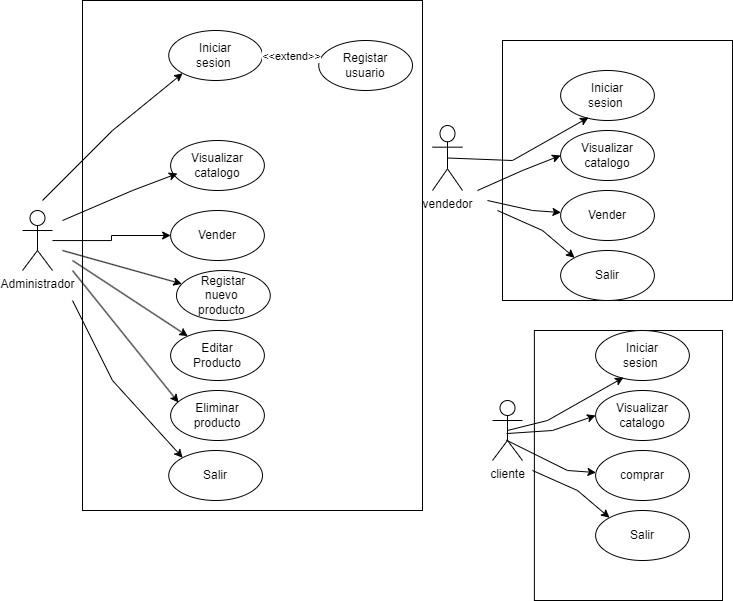

The diagram above was exported from draw.io. Its source (the exported page's mxGraphModel, read from the mxfile embedded in the PNG):
<mxGraphModel dx="1035" dy="591" grid="1" gridSize="10" guides="1" tooltips="1" connect="1" arrows="1" fold="1" page="1" pageScale="1" pageWidth="827" pageHeight="1169" math="0" shadow="0">
  <root>
    <mxCell id="0" />
    <mxCell id="1" parent="0" />
    <mxCell id="GTtSnsidZGE6a0yT20K9-1" value="" style="rounded=0;whiteSpace=wrap;html=1;" parent="1" vertex="1">
      <mxGeometry x="320" y="20" width="340" height="510" as="geometry" />
    </mxCell>
    <mxCell id="GTtSnsidZGE6a0yT20K9-18" value="Iniciar&lt;div&gt;sesion&amp;nbsp;&lt;/div&gt;" style="ellipse;whiteSpace=wrap;html=1;" parent="1" vertex="1">
      <mxGeometry x="406.25" y="50" width="93.75" height="50" as="geometry" />
    </mxCell>
    <mxCell id="GTtSnsidZGE6a0yT20K9-19" value="Registar&lt;div&gt;usuario&lt;/div&gt;" style="ellipse;whiteSpace=wrap;html=1;" parent="1" vertex="1">
      <mxGeometry x="556.25" y="60" width="93.75" height="50" as="geometry" />
    </mxCell>
    <mxCell id="GTtSnsidZGE6a0yT20K9-20" value="Eliminar&lt;div&gt;producto&lt;/div&gt;" style="ellipse;whiteSpace=wrap;html=1;" parent="1" vertex="1">
      <mxGeometry x="408.13" y="410" width="93.75" height="50" as="geometry" />
    </mxCell>
    <mxCell id="GTtSnsidZGE6a0yT20K9-21" value="Editar&lt;div&gt;Producto&lt;/div&gt;" style="ellipse;whiteSpace=wrap;html=1;" parent="1" vertex="1">
      <mxGeometry x="408.13" y="350" width="93.75" height="50" as="geometry" />
    </mxCell>
    <mxCell id="GTtSnsidZGE6a0yT20K9-22" value="&lt;div&gt;Registar&lt;/div&gt;&lt;div&gt;nuevo&amp;nbsp;&lt;/div&gt;&lt;div&gt;producto&amp;nbsp;&lt;/div&gt;" style="ellipse;whiteSpace=wrap;html=1;" parent="1" vertex="1">
      <mxGeometry x="414" y="290" width="93.75" height="50" as="geometry" />
    </mxCell>
    <mxCell id="GTtSnsidZGE6a0yT20K9-23" value="Vender" style="ellipse;whiteSpace=wrap;html=1;" parent="1" vertex="1">
      <mxGeometry x="408.13" y="230" width="93.75" height="50" as="geometry" />
    </mxCell>
    <mxCell id="GTtSnsidZGE6a0yT20K9-24" value="Visualizar&lt;div&gt;catalogo&lt;/div&gt;" style="ellipse;whiteSpace=wrap;html=1;" parent="1" vertex="1">
      <mxGeometry x="408.13" y="160" width="93.75" height="50" as="geometry" />
    </mxCell>
    <mxCell id="GTtSnsidZGE6a0yT20K9-26" value="Salir" style="ellipse;whiteSpace=wrap;html=1;" parent="1" vertex="1">
      <mxGeometry x="406.25" y="470" width="93.75" height="50" as="geometry" />
    </mxCell>
    <mxCell id="GTtSnsidZGE6a0yT20K9-29" value="" style="edgeStyle=orthogonalEdgeStyle;rounded=0;orthogonalLoop=1;jettySize=auto;html=1;" parent="1" source="GTtSnsidZGE6a0yT20K9-28" target="GTtSnsidZGE6a0yT20K9-23" edge="1">
      <mxGeometry relative="1" as="geometry">
        <Array as="points">
          <mxPoint x="349" y="260" />
          <mxPoint x="349" y="255" />
        </Array>
      </mxGeometry>
    </mxCell>
    <mxCell id="GTtSnsidZGE6a0yT20K9-28" value="Administrador" style="shape=umlActor;verticalLabelPosition=bottom;verticalAlign=top;html=1;outlineConnect=0;" parent="1" vertex="1">
      <mxGeometry x="260" y="230" width="30" height="60" as="geometry" />
    </mxCell>
    <mxCell id="GTtSnsidZGE6a0yT20K9-32" value="" style="endArrow=classic;html=1;rounded=0;entryX=0;entryY=1;entryDx=0;entryDy=0;" parent="1" target="GTtSnsidZGE6a0yT20K9-18" edge="1">
      <mxGeometry width="50" height="50" relative="1" as="geometry">
        <mxPoint x="280" y="220" as="sourcePoint" />
        <mxPoint x="230" y="230" as="targetPoint" />
        <Array as="points">
          <mxPoint x="350" y="150" />
        </Array>
      </mxGeometry>
    </mxCell>
    <mxCell id="GTtSnsidZGE6a0yT20K9-34" value="" style="endArrow=classic;html=1;rounded=0;entryX=0.073;entryY=0.66;entryDx=0;entryDy=0;entryPerimeter=0;" parent="1" target="GTtSnsidZGE6a0yT20K9-24" edge="1">
      <mxGeometry width="50" height="50" relative="1" as="geometry">
        <mxPoint x="300" y="240" as="sourcePoint" />
        <mxPoint x="440" y="113" as="targetPoint" />
        <Array as="points">
          <mxPoint x="370" y="210" />
        </Array>
      </mxGeometry>
    </mxCell>
    <mxCell id="GTtSnsidZGE6a0yT20K9-35" value="" style="endArrow=classic;html=1;rounded=0;" parent="1" target="GTtSnsidZGE6a0yT20K9-22" edge="1">
      <mxGeometry width="50" height="50" relative="1" as="geometry">
        <mxPoint x="300" y="270" as="sourcePoint" />
        <mxPoint x="425" y="213" as="targetPoint" />
        <Array as="points" />
      </mxGeometry>
    </mxCell>
    <mxCell id="GTtSnsidZGE6a0yT20K9-37" value="" style="endArrow=classic;html=1;rounded=0;" parent="1" target="GTtSnsidZGE6a0yT20K9-21" edge="1">
      <mxGeometry width="50" height="50" relative="1" as="geometry">
        <mxPoint x="310" y="280" as="sourcePoint" />
        <mxPoint x="429" y="313" as="targetPoint" />
        <Array as="points" />
      </mxGeometry>
    </mxCell>
    <mxCell id="GTtSnsidZGE6a0yT20K9-38" value="" style="endArrow=classic;html=1;rounded=0;entryX=0.084;entryY=0.24;entryDx=0;entryDy=0;entryPerimeter=0;" parent="1" target="GTtSnsidZGE6a0yT20K9-20" edge="1">
      <mxGeometry width="50" height="50" relative="1" as="geometry">
        <mxPoint x="310" y="290" as="sourcePoint" />
        <mxPoint x="435" y="366" as="targetPoint" />
        <Array as="points" />
      </mxGeometry>
    </mxCell>
    <mxCell id="GTtSnsidZGE6a0yT20K9-39" value="" style="endArrow=classic;html=1;rounded=0;entryX=0;entryY=0;entryDx=0;entryDy=0;" parent="1" target="GTtSnsidZGE6a0yT20K9-26" edge="1">
      <mxGeometry width="50" height="50" relative="1" as="geometry">
        <mxPoint x="310" y="320" as="sourcePoint" />
        <mxPoint x="445" y="376" as="targetPoint" />
        <Array as="points">
          <mxPoint x="350" y="400" />
        </Array>
      </mxGeometry>
    </mxCell>
    <mxCell id="kuVQiG4UOT7dG54LQfwe-2" value="&amp;lt;&amp;lt;extend&amp;gt;&amp;gt;" style="endArrow=classic;html=1;rounded=0;entryX=1;entryY=0.5;entryDx=0;entryDy=0;exitX=0.019;exitY=0.34;exitDx=0;exitDy=0;exitPerimeter=0;" parent="1" source="GTtSnsidZGE6a0yT20K9-19" target="GTtSnsidZGE6a0yT20K9-18" edge="1">
      <mxGeometry relative="1" as="geometry">
        <mxPoint x="590" y="130" as="sourcePoint" />
        <mxPoint x="469.99999999999994" y="-9.999999999999986" as="targetPoint" />
        <Array as="points" />
      </mxGeometry>
    </mxCell>
    <mxCell id="kuVQiG4UOT7dG54LQfwe-8" value="" style="rounded=0;whiteSpace=wrap;html=1;" parent="1" vertex="1">
      <mxGeometry x="740" y="60" width="230" height="260" as="geometry" />
    </mxCell>
    <mxCell id="kuVQiG4UOT7dG54LQfwe-9" value="Iniciar&lt;div&gt;sesion&amp;nbsp;&lt;/div&gt;" style="ellipse;whiteSpace=wrap;html=1;" parent="1" vertex="1">
      <mxGeometry x="798.12" y="90" width="93.75" height="50" as="geometry" />
    </mxCell>
    <mxCell id="kuVQiG4UOT7dG54LQfwe-10" value="Visualizar&lt;div&gt;catalogo&lt;/div&gt;" style="ellipse;whiteSpace=wrap;html=1;" parent="1" vertex="1">
      <mxGeometry x="798.12" y="150" width="93.75" height="50" as="geometry" />
    </mxCell>
    <mxCell id="kuVQiG4UOT7dG54LQfwe-11" value="Vender" style="ellipse;whiteSpace=wrap;html=1;" parent="1" vertex="1">
      <mxGeometry x="798.13" y="210" width="93.75" height="50" as="geometry" />
    </mxCell>
    <mxCell id="kuVQiG4UOT7dG54LQfwe-12" value="Salir" style="ellipse;whiteSpace=wrap;html=1;" parent="1" vertex="1">
      <mxGeometry x="798.13" y="270" width="93.75" height="50" as="geometry" />
    </mxCell>
    <mxCell id="kuVQiG4UOT7dG54LQfwe-14" value="vendedor&lt;div&gt;&lt;br&gt;&lt;/div&gt;" style="shape=umlActor;verticalLabelPosition=bottom;verticalAlign=top;html=1;outlineConnect=0;" parent="1" vertex="1">
      <mxGeometry x="670" y="145" width="30" height="65" as="geometry" />
    </mxCell>
    <mxCell id="kuVQiG4UOT7dG54LQfwe-20" value="" style="endArrow=classic;html=1;rounded=0;entryX=0.297;entryY=0.94;entryDx=0;entryDy=0;entryPerimeter=0;exitX=0.5;exitY=0.5;exitDx=0;exitDy=0;exitPerimeter=0;" parent="1" source="kuVQiG4UOT7dG54LQfwe-14" target="kuVQiG4UOT7dG54LQfwe-9" edge="1">
      <mxGeometry width="50" height="50" relative="1" as="geometry">
        <mxPoint x="640" y="290" as="sourcePoint" />
        <mxPoint x="690" y="240" as="targetPoint" />
        <Array as="points">
          <mxPoint x="750" y="180" />
        </Array>
      </mxGeometry>
    </mxCell>
    <mxCell id="kuVQiG4UOT7dG54LQfwe-21" value="" style="endArrow=classic;html=1;rounded=0;entryX=0;entryY=0.5;entryDx=0;entryDy=0;exitX=0.5;exitY=0.5;exitDx=0;exitDy=0;exitPerimeter=0;" parent="1" target="kuVQiG4UOT7dG54LQfwe-10" edge="1">
      <mxGeometry width="50" height="50" relative="1" as="geometry">
        <mxPoint x="715" y="210" as="sourcePoint" />
        <mxPoint x="836" y="147" as="targetPoint" />
        <Array as="points">
          <mxPoint x="760" y="190" />
        </Array>
      </mxGeometry>
    </mxCell>
    <mxCell id="kuVQiG4UOT7dG54LQfwe-22" value="" style="endArrow=classic;html=1;rounded=0;exitX=0.5;exitY=0.5;exitDx=0;exitDy=0;exitPerimeter=0;" parent="1" target="kuVQiG4UOT7dG54LQfwe-11" edge="1">
      <mxGeometry width="50" height="50" relative="1" as="geometry">
        <mxPoint x="725" y="220" as="sourcePoint" />
        <mxPoint x="808" y="185" as="targetPoint" />
        <Array as="points">
          <mxPoint x="770" y="230" />
        </Array>
      </mxGeometry>
    </mxCell>
    <mxCell id="kuVQiG4UOT7dG54LQfwe-23" value="" style="endArrow=classic;html=1;rounded=0;exitX=0.5;exitY=0.5;exitDx=0;exitDy=0;exitPerimeter=0;entryX=0;entryY=0;entryDx=0;entryDy=0;" parent="1" target="kuVQiG4UOT7dG54LQfwe-12" edge="1">
      <mxGeometry width="50" height="50" relative="1" as="geometry">
        <mxPoint x="735" y="230" as="sourcePoint" />
        <mxPoint x="808" y="242" as="targetPoint" />
        <Array as="points">
          <mxPoint x="780" y="250" />
        </Array>
      </mxGeometry>
    </mxCell>
    <mxCell id="kuVQiG4UOT7dG54LQfwe-28" value="" style="rounded=0;whiteSpace=wrap;html=1;" parent="1" vertex="1">
      <mxGeometry x="771.88" y="350" width="188.12" height="270" as="geometry" />
    </mxCell>
    <mxCell id="kuVQiG4UOT7dG54LQfwe-29" value="Iniciar&lt;div&gt;sesion&amp;nbsp;&lt;/div&gt;" style="ellipse;whiteSpace=wrap;html=1;" parent="1" vertex="1">
      <mxGeometry x="833.12" y="350" width="93.75" height="50" as="geometry" />
    </mxCell>
    <mxCell id="kuVQiG4UOT7dG54LQfwe-30" value="Visualizar&lt;div&gt;catalogo&lt;/div&gt;" style="ellipse;whiteSpace=wrap;html=1;" parent="1" vertex="1">
      <mxGeometry x="833.12" y="410" width="93.75" height="50" as="geometry" />
    </mxCell>
    <mxCell id="kuVQiG4UOT7dG54LQfwe-31" value="comprar" style="ellipse;whiteSpace=wrap;html=1;" parent="1" vertex="1">
      <mxGeometry x="833.13" y="470" width="93.75" height="50" as="geometry" />
    </mxCell>
    <mxCell id="kuVQiG4UOT7dG54LQfwe-32" value="Salir" style="ellipse;whiteSpace=wrap;html=1;" parent="1" vertex="1">
      <mxGeometry x="833.13" y="530" width="93.75" height="50" as="geometry" />
    </mxCell>
    <mxCell id="kuVQiG4UOT7dG54LQfwe-36" value="" style="endArrow=classic;html=1;rounded=0;entryX=0.297;entryY=0.94;entryDx=0;entryDy=0;entryPerimeter=0;exitX=0.5;exitY=0.5;exitDx=0;exitDy=0;exitPerimeter=0;" parent="1" target="kuVQiG4UOT7dG54LQfwe-29" edge="1" source="JWl_iC3-SGsN57CoRNRu-1">
      <mxGeometry width="50" height="50" relative="1" as="geometry">
        <mxPoint x="740" y="460" as="sourcePoint" />
        <mxPoint x="725" y="500" as="targetPoint" />
        <Array as="points">
          <mxPoint x="785" y="440" />
        </Array>
      </mxGeometry>
    </mxCell>
    <mxCell id="kuVQiG4UOT7dG54LQfwe-37" value="" style="endArrow=classic;html=1;rounded=0;entryX=0;entryY=0.5;entryDx=0;entryDy=0;exitX=0.467;exitY=0.551;exitDx=0;exitDy=0;exitPerimeter=0;" parent="1" target="kuVQiG4UOT7dG54LQfwe-30" edge="1" source="JWl_iC3-SGsN57CoRNRu-1">
      <mxGeometry width="50" height="50" relative="1" as="geometry">
        <mxPoint x="750" y="470" as="sourcePoint" />
        <mxPoint x="871" y="407" as="targetPoint" />
        <Array as="points">
          <mxPoint x="790" y="450" />
        </Array>
      </mxGeometry>
    </mxCell>
    <mxCell id="kuVQiG4UOT7dG54LQfwe-38" value="" style="endArrow=classic;html=1;rounded=0;exitX=0.467;exitY=0.662;exitDx=0;exitDy=0;exitPerimeter=0;" parent="1" target="kuVQiG4UOT7dG54LQfwe-31" edge="1" source="JWl_iC3-SGsN57CoRNRu-1">
      <mxGeometry width="50" height="50" relative="1" as="geometry">
        <mxPoint x="760" y="480" as="sourcePoint" />
        <mxPoint x="843" y="445" as="targetPoint" />
        <Array as="points">
          <mxPoint x="805" y="490" />
        </Array>
      </mxGeometry>
    </mxCell>
    <mxCell id="kuVQiG4UOT7dG54LQfwe-39" value="" style="endArrow=classic;html=1;rounded=0;exitX=0.5;exitY=0.5;exitDx=0;exitDy=0;exitPerimeter=0;entryX=0;entryY=0;entryDx=0;entryDy=0;" parent="1" target="kuVQiG4UOT7dG54LQfwe-32" edge="1">
      <mxGeometry width="50" height="50" relative="1" as="geometry">
        <mxPoint x="770" y="490" as="sourcePoint" />
        <mxPoint x="843" y="502" as="targetPoint" />
        <Array as="points">
          <mxPoint x="815" y="510" />
        </Array>
      </mxGeometry>
    </mxCell>
    <mxCell id="JWl_iC3-SGsN57CoRNRu-1" value="cliente" style="shape=umlActor;verticalLabelPosition=bottom;verticalAlign=top;html=1;outlineConnect=0;" vertex="1" parent="1">
      <mxGeometry x="730" y="420" width="30" height="60" as="geometry" />
    </mxCell>
  </root>
</mxGraphModel>